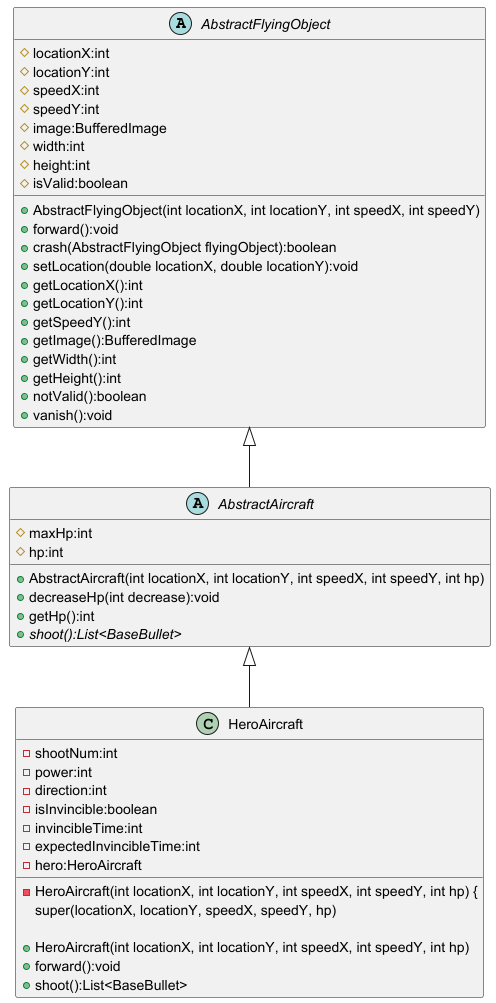

The diagram above was rendered by PlantUML. Its source (embedded in the PNG):
@startuml
'https://plantuml.com/class-diagram

abstract class AbstractFlyingObject
{
    # locationX:int
    # locationY:int
    # speedX:int
    # speedY:int
    # image:BufferedImage
    # width:int
    # height:int
    # isValid:boolean

    + AbstractFlyingObject(int locationX, int locationY, int speedX, int speedY)
    + forward():void
    + crash(AbstractFlyingObject flyingObject):boolean
    + setLocation(double locationX, double locationY):void
    + getLocationX():int
    + getLocationY():int
    + getSpeedY():int
    + getImage():BufferedImage
    + getWidth():int
    + getHeight():int
    + notValid():boolean
    + vanish():void
}

AbstractFlyingObject <|-- AbstractAircraft

abstract class AbstractAircraft
{
	# maxHp:int
    # hp:int
    + AbstractAircraft(int locationX, int locationY, int speedX, int speedY, int hp)
    + decreaseHp(int decrease):void
    + getHp():int
    + {abstract} shoot():List<BaseBullet>
 }

AbstractAircraft <|-- HeroAircraft

class HeroAircraft {
    - shootNum:int
    - power:int
    - direction:int
    - isInvincible:boolean
    - invincibleTime:int
    - expectedInvincibleTime:int
    - hero:HeroAircraft

    - HeroAircraft(int locationX, int locationY, int speedX, int speedY, int hp) {
                          super(locationX, locationY, speedX, speedY, hp)

    + HeroAircraft(int locationX, int locationY, int speedX, int speedY, int hp)
    + forward():void
    + shoot():List<BaseBullet>
}

@enduml